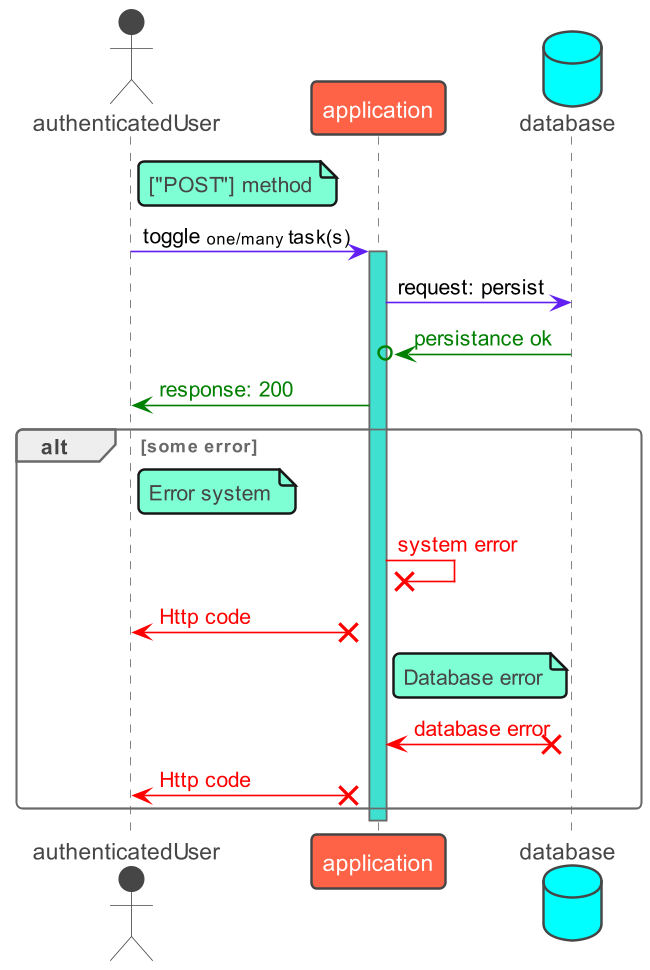

The diagram above was rendered by PlantUML. Its source (embedded in the PNG):
@startuml
!theme vibrant
scale 650 width

skinparam class {
    ArrowColor #631FF2
    BorderColor #DB2790
}

actor authenticatedUser as u
participant  application as a
database database as d

note right of u: ["POST"] method
u -> a: toggle <size 10>one/many <size 12>task(s)
activate a #turquoise
a -> d: request: persist
d -[#green]>o a: <font color=green>persistance ok
a -[#green]> u: <font color=green>response: 200
alt some error

note right of u: Error system
a -[#red]>x a: <font color=red>system error
a x-[#red]> u: <font color=red>Http code

note right of a: Database error
d x-[#red]> a: <font color=red>database error
a x-[#red]> u: <font color=red>Http code
end
deactivate a
@enduml